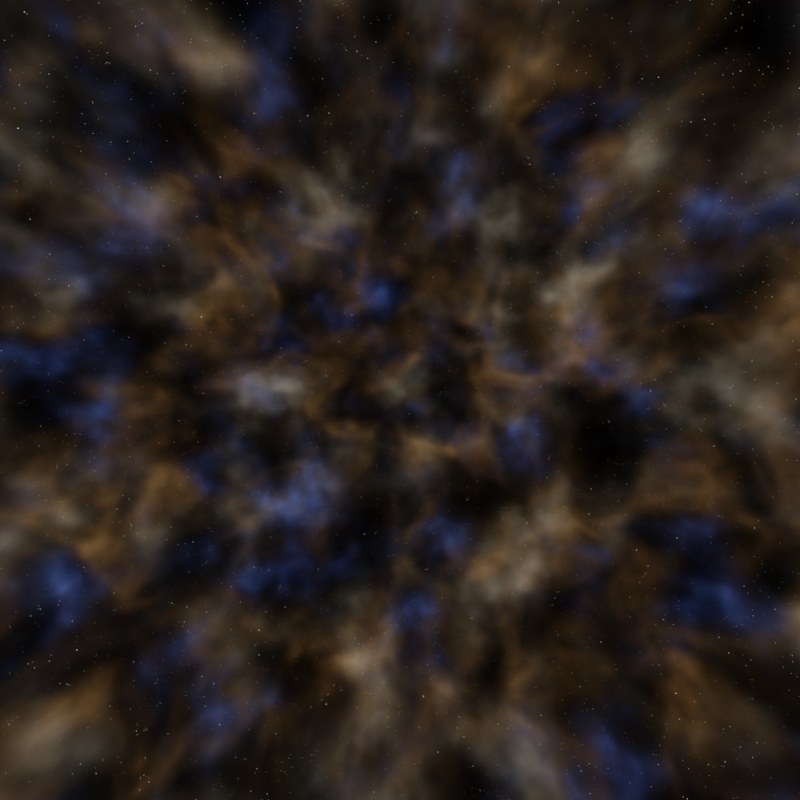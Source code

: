 # Source: spacebox001.blend  (saved by Blender 2.80.51; exported with 4.5.12 LTS)
import bpy
from mathutils import Matrix  # noqa: F401  (used for matrix-valued properties, if any)

bpy.ops.wm.read_factory_settings(use_empty=True)
scene = bpy.context.scene
scene.name = 'Scene'

# ---- collections
col_collection = bpy.data.collections.new('Collection'); scene.collection.children.link(col_collection)

# ---- world
world_world = bpy.data.worlds.new('World'); scene.world = world_world
world_world.use_nodes = True; world_world.node_tree.nodes.clear()
_N = world_world.node_tree.nodes; _L = world_world.node_tree.links
n0 = _N.new('ShaderNodeOutputWorld'); n0.name = 'World Output'; n0.location = (795, 300)
n1 = _N.new('ShaderNodeValToRGB'); n1.name = 'ColorRamp.001'; n1.location = (-247, 114)
while len(n1.color_ramp.elements) > 1: n1.color_ramp.elements.remove(n1.color_ramp.elements[-1])
n1.color_ramp.elements[0].position = 0.0; n1.color_ramp.elements[0].color = (0.0, 0.0, 0.0, 1.0)
_e = n1.color_ramp.elements.new(0.2273); _e.color = (0.5, 0.2632, 0.08754, 1.0)
_e = n1.color_ramp.elements.new(1.0); _e.color = (1.0, 0.7211, 0.7515, 1.0)
n2 = _N.new('ShaderNodeTexNoise'); n2.name = 'Noise Texture.001'; n2.location = (-1010, -107)
n2.inputs[2].default_value = 17.6
n2.inputs[8].default_value = 0.5
n3 = _N.new('ShaderNodeValToRGB'); n3.name = 'ColorRamp.002'; n3.location = (-202, -315)
while len(n3.color_ramp.elements) > 1: n3.color_ramp.elements.remove(n3.color_ramp.elements[-1])
n3.color_ramp.elements[0].position = 0.0; n3.color_ramp.elements[0].color = (0.0, 0.0, 0.0, 1.0)
_e = n3.color_ramp.elements.new(0.2273); _e.color = (0.09482, 0.1619, 0.5, 1.0)
_e = n3.color_ramp.elements.new(1.0); _e.color = (1.0, 0.7211, 0.7515, 1.0)
n4 = _N.new('ShaderNodeMath'); n4.name = 'Math.002'; n4.location = (-446, -494)
n4.operation = 'MULTIPLY'
n5 = _N.new('ShaderNodeMath'); n5.name = 'Math.003'; n5.location = (-642, -362)
n5.operation = 'POWER'
n5.inputs[1].default_value = 9.1
n6 = _N.new('ShaderNodeTexNoise'); n6.name = 'Noise Texture.003'; n6.location = (-900, -330)
n6.inputs[2].default_value = -7.1
n7 = _N.new('ShaderNodeTexNoise'); n7.name = 'Noise Texture.004'; n7.location = (-965, -536)
n7.inputs[2].default_value = 22.2
n7.inputs[8].default_value = 0.5
n8 = _N.new('ShaderNodeBackground'); n8.name = 'Background.001'; n8.location = (293, 169)
n8.inputs[1].default_value = 0.2
n9 = _N.new('ShaderNodeAddShader'); n9.name = 'Add Shader.001'; n9.location = (614, 147)
n10 = _N.new('ShaderNodeBackground'); n10.name = 'Background.002'; n10.location = (298, -54)
n10.inputs[1].default_value = 0.6
n11 = _N.new('ShaderNodeTexNoise'); n11.name = 'Noise Texture'; n11.location = (-736, 331)
n11.inputs[2].default_value = 500.0
n12 = _N.new('ShaderNodeValToRGB'); n12.name = 'ColorRamp'; n12.location = (-422, 442)
while len(n12.color_ramp.elements) > 1: n12.color_ramp.elements.remove(n12.color_ramp.elements[-1])
n12.color_ramp.elements[0].position = 0.7455; n12.color_ramp.elements[0].color = (0.0, 0.0, 0.0, 1.0)
_e = n12.color_ramp.elements.new(0.8318); _e.color = (1.0, 1.0, 1.0, 1.0)
n13 = _N.new('ShaderNodeBackground'); n13.name = 'Background'; n13.location = (-80, 326)
n14 = _N.new('ShaderNodeBackground'); n14.name = 'Background.003'; n14.location = (-63, 617)
n15 = _N.new('ShaderNodeAddShader'); n15.name = 'Add Shader'; n15.location = (544, 276)
n16 = _N.new('ShaderNodeAddShader'); n16.name = 'Add Shader.002'; n16.location = (248, 425)
n17 = _N.new('ShaderNodeMath'); n17.name = 'Math.001'; n17.location = (-687, 67)
n17.operation = 'POWER'
n17.inputs[1].default_value = 5.6
n18 = _N.new('ShaderNodeTexNoise'); n18.name = 'Noise Texture.002'; n18.location = (-946, 99)
n18.inputs[2].default_value = 6.2
n18.inputs[8].default_value = 0.5
n19 = _N.new('ShaderNodeMath'); n19.name = 'Math'; n19.location = (-491, -65)
n19.operation = 'MULTIPLY'
n20 = _N.new('ShaderNodeBackground'); n20.name = 'Background.004'; n20.location = (140, 854)
n20.inputs[0].default_value = (0.05088, 0.05088, 0.05088, 1.0)
n21 = _N.new('ShaderNodeTexNoise'); n21.name = 'Noise Texture.005'; n21.location = (-1102, 591)
n21.inputs[2].default_value = 12.7
n21.inputs[3].default_value = 16.0
n22 = _N.new('ShaderNodeTexNoise'); n22.name = 'Noise Texture.007'; n22.location = (-1195, 934)
n22.inputs[2].default_value = 5.8
n22.inputs[3].default_value = 2.7
n23 = _N.new('ShaderNodeMath'); n23.name = 'Math.004'; n23.location = (-937, 903)
n23.operation = 'POWER'
n23.inputs[1].default_value = 8.3
n24 = _N.new('ShaderNodeMath'); n24.name = 'Math.005'; n24.location = (-734, 689)
n24.operation = 'MULTIPLY'
n25 = _N.new('ShaderNodeValToRGB'); n25.name = 'ColorRamp.003'; n25.location = (-417, 738)
while len(n25.color_ramp.elements) > 1: n25.color_ramp.elements.remove(n25.color_ramp.elements[-1])
n25.color_ramp.elements[0].position = 0.0; n25.color_ramp.elements[0].color = (0.0, 0.0, 0.0, 1.0)
_e = n25.color_ramp.elements.new(0.7682); _e.color = (1.0, 0.8845, 0.6876, 1.0)
_L.new(n12.outputs[0], n13.inputs[0])
_L.new(n11.outputs[0], n12.inputs[0])
_L.new(n8.outputs[0], n15.inputs[1])
_L.new(n19.outputs[0], n1.inputs[0])
_L.new(n2.outputs[0], n19.inputs[1])
_L.new(n18.outputs[0], n17.inputs[0])
_L.new(n17.outputs[0], n19.inputs[0])
_L.new(n1.outputs[0], n8.inputs[0])
_L.new(n4.outputs[0], n3.inputs[0])
_L.new(n7.outputs[0], n4.inputs[1])
_L.new(n6.outputs[0], n5.inputs[0])
_L.new(n5.outputs[0], n4.inputs[0])
_L.new(n3.outputs[0], n10.inputs[0])
_L.new(n15.outputs[0], n9.inputs[0])
_L.new(n10.outputs[0], n9.inputs[1])
_L.new(n9.outputs[0], n0.inputs[0])
_L.new(n25.outputs[0], n14.inputs[0])
_L.new(n13.outputs[0], n16.inputs[1])
_L.new(n14.outputs[0], n16.inputs[0])
_L.new(n16.outputs[0], n15.inputs[0])
_L.new(n22.outputs[0], n23.inputs[0])
_L.new(n23.outputs[0], n24.inputs[0])
_L.new(n21.outputs[0], n24.inputs[1])
_L.new(n24.outputs[0], n25.inputs[0])
n0.is_active_output = True
world_world.color = (0.05088, 0.05088, 0.05088)
world_world.use_sun_shadow = False
world_world.sun_shadow_jitter_overblur = 0.0

# ---- cameras
cam_camera = bpy.data.cameras.new('Camera')
cam_camera.clip_end = 100.0
cam_camera.lens = 18.0
cam_camera.ortho_scale = 7.314
cam_camera.lens_unit = 'FOV'
cam_camera.dof.focus_distance = 0.0
cam_camera.dof.aperture_fstop = 128.0

# ---- objects
ob_camera = bpy.data.objects.new('Camera', cam_camera)

# ---- transforms, parenting, visibility, modifiers, constraints
ob_camera.location = (0.0, 0.0, 0.0)
ob_camera.lock_rotations_4d = False
ob_camera.empty_display_type = 'ARROWS'
ob_camera.color = (0.0, 0.0, 0.0, 0.0)
ob_camera.display_type = 'WIRE'
ob_camera.lineart.crease_threshold = 0.0

# ---- collection membership
col_collection.objects.link(ob_camera)

# ---- scene / render settings (as saved in the file)
scene.camera = ob_camera
scene.frame_start = 1; scene.frame_end = 6; scene.frame_set(1)
scene.render.engine = 'BLENDER_EEVEE_NEXT'
scene.render.resolution_x = 4000
scene.render.resolution_y = 4000
scene.cycles.use_denoising = False
scene.cycles.samples = 128
scene.cycles.sampling_pattern = 'TABULATED_SOBOL'
scene.cycles.use_adaptive_sampling = False
scene.cycles.use_light_tree = False
scene.view_settings.view_transform = 'Filmic'
scene.view_settings.exposure = 1.2
bpy.context.view_layer.update()

# ---- added for rendering (the .blend has no usable light): sun
light_auto_sun = bpy.data.lights.new('AutoSun', 'SUN')
light_auto_sun.energy = 3.0
light_auto_sun.angle = 0.0523599
ob_auto_sun = bpy.data.objects.new('AutoSun', light_auto_sun)
scene.collection.objects.link(ob_auto_sun)
ob_auto_sun.rotation_euler = (0.872665, 0.174533, 0.523599)
bpy.context.view_layer.update()
